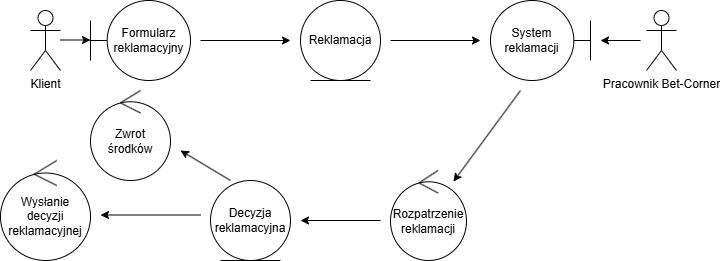

The diagram above was exported from draw.io. Its source (the exported page's mxGraphModel, read from the mxfile embedded in the PNG):
<mxGraphModel dx="751" dy="840" grid="1" gridSize="10" guides="1" tooltips="1" connect="1" arrows="1" fold="1" page="1" pageScale="1" pageWidth="827" pageHeight="1169" math="0" shadow="0">
  <root>
    <mxCell id="0" />
    <mxCell id="1" parent="0" />
    <mxCell id="Ofe7JQZEz3tefia0c2ZJ-1" value="Klient" style="shape=umlActor;verticalLabelPosition=bottom;verticalAlign=top;html=1;outlineConnect=0;" vertex="1" parent="1">
      <mxGeometry x="70" y="260" width="30" height="60" as="geometry" />
    </mxCell>
    <mxCell id="Ofe7JQZEz3tefia0c2ZJ-2" value="Pracownik Bet-Corner" style="shape=umlActor;verticalLabelPosition=bottom;verticalAlign=top;html=1;outlineConnect=0;" vertex="1" parent="1">
      <mxGeometry x="686" y="260" width="30" height="60" as="geometry" />
    </mxCell>
    <mxCell id="Ofe7JQZEz3tefia0c2ZJ-3" value="Formularz reklamacyjny" style="shape=umlBoundary;whiteSpace=wrap;html=1;" vertex="1" parent="1">
      <mxGeometry x="130" y="250" width="100" height="80" as="geometry" />
    </mxCell>
    <mxCell id="Ofe7JQZEz3tefia0c2ZJ-4" value="System reklamacji" style="shape=umlBoundary;whiteSpace=wrap;html=1;direction=west;flipH=0;flipV=0;" vertex="1" parent="1">
      <mxGeometry x="530" y="250" width="100" height="80" as="geometry" />
    </mxCell>
    <mxCell id="Ofe7JQZEz3tefia0c2ZJ-5" value="Rozpatrzenie&lt;div&gt;reklamacji&lt;/div&gt;" style="ellipse;shape=umlControl;whiteSpace=wrap;html=1;" vertex="1" parent="1">
      <mxGeometry x="430" y="420" width="76" height="90" as="geometry" />
    </mxCell>
    <mxCell id="Ofe7JQZEz3tefia0c2ZJ-6" value="Wysłanie decyzji reklamacyjnej" style="ellipse;shape=umlControl;whiteSpace=wrap;html=1;" vertex="1" parent="1">
      <mxGeometry x="40" y="410" width="90" height="100" as="geometry" />
    </mxCell>
    <mxCell id="Ofe7JQZEz3tefia0c2ZJ-7" value="Zwrot środków" style="ellipse;shape=umlControl;whiteSpace=wrap;html=1;" vertex="1" parent="1">
      <mxGeometry x="130" y="340" width="80" height="90" as="geometry" />
    </mxCell>
    <mxCell id="Ofe7JQZEz3tefia0c2ZJ-8" value="Reklamacja" style="ellipse;shape=umlEntity;whiteSpace=wrap;html=1;" vertex="1" parent="1">
      <mxGeometry x="340" y="250" width="80" height="80" as="geometry" />
    </mxCell>
    <mxCell id="Ofe7JQZEz3tefia0c2ZJ-10" value="Decyzja&lt;div&gt;reklamacyjna&lt;/div&gt;" style="ellipse;shape=umlEntity;whiteSpace=wrap;html=1;" vertex="1" parent="1">
      <mxGeometry x="250" y="430" width="80" height="80" as="geometry" />
    </mxCell>
    <mxCell id="Ofe7JQZEz3tefia0c2ZJ-11" value="" style="endArrow=classic;html=1;rounded=0;" edge="1" parent="1">
      <mxGeometry width="50" height="50" relative="1" as="geometry">
        <mxPoint x="240" y="290" as="sourcePoint" />
        <mxPoint x="330" y="290" as="targetPoint" />
      </mxGeometry>
    </mxCell>
    <mxCell id="Ofe7JQZEz3tefia0c2ZJ-12" value="" style="endArrow=classic;html=1;rounded=0;" edge="1" parent="1">
      <mxGeometry width="50" height="50" relative="1" as="geometry">
        <mxPoint x="430" y="290" as="sourcePoint" />
        <mxPoint x="520" y="290" as="targetPoint" />
      </mxGeometry>
    </mxCell>
    <mxCell id="Ofe7JQZEz3tefia0c2ZJ-13" value="" style="endArrow=classic;html=1;rounded=0;" edge="1" parent="1" target="Ofe7JQZEz3tefia0c2ZJ-5">
      <mxGeometry width="50" height="50" relative="1" as="geometry">
        <mxPoint x="560" y="340" as="sourcePoint" />
        <mxPoint x="510" y="410" as="targetPoint" />
      </mxGeometry>
    </mxCell>
    <mxCell id="Ofe7JQZEz3tefia0c2ZJ-14" value="" style="endArrow=classic;html=1;rounded=0;" edge="1" parent="1">
      <mxGeometry width="50" height="50" relative="1" as="geometry">
        <mxPoint x="420" y="470" as="sourcePoint" />
        <mxPoint x="340" y="470" as="targetPoint" />
      </mxGeometry>
    </mxCell>
    <mxCell id="Ofe7JQZEz3tefia0c2ZJ-16" value="" style="endArrow=classic;html=1;rounded=0;" edge="1" parent="1">
      <mxGeometry width="50" height="50" relative="1" as="geometry">
        <mxPoint x="240" y="464.5" as="sourcePoint" />
        <mxPoint x="140" y="464.5" as="targetPoint" />
      </mxGeometry>
    </mxCell>
    <mxCell id="Ofe7JQZEz3tefia0c2ZJ-20" value="" style="endArrow=classic;html=1;rounded=0;" edge="1" parent="1">
      <mxGeometry width="50" height="50" relative="1" as="geometry">
        <mxPoint x="100" y="289.5" as="sourcePoint" />
        <mxPoint x="130" y="289.5" as="targetPoint" />
      </mxGeometry>
    </mxCell>
    <mxCell id="Ofe7JQZEz3tefia0c2ZJ-21" value="" style="endArrow=classic;html=1;rounded=0;" edge="1" parent="1">
      <mxGeometry width="50" height="50" relative="1" as="geometry">
        <mxPoint x="680" y="290" as="sourcePoint" />
        <mxPoint x="640" y="290" as="targetPoint" />
      </mxGeometry>
    </mxCell>
    <mxCell id="Ofe7JQZEz3tefia0c2ZJ-23" value="" style="endArrow=classic;html=1;rounded=0;" edge="1" parent="1">
      <mxGeometry width="50" height="50" relative="1" as="geometry">
        <mxPoint x="270" y="430" as="sourcePoint" />
        <mxPoint x="220" y="400" as="targetPoint" />
      </mxGeometry>
    </mxCell>
  </root>
</mxGraphModel>